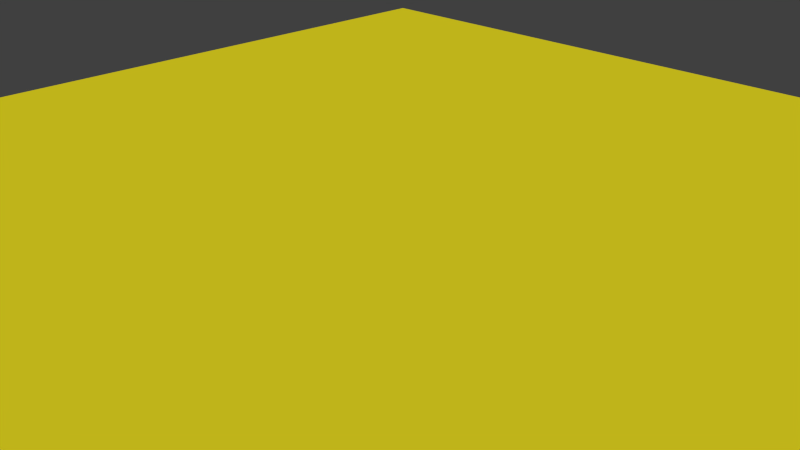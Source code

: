 # Source: Floor.blend  (saved by Blender 2.76.0; exported with 4.5.12 LTS)
import bpy
from mathutils import Matrix  # noqa: F401  (used for matrix-valued properties, if any)

bpy.ops.wm.read_factory_settings(use_empty=True)
scene = bpy.context.scene
scene.name = 'Scene'

# ---- collections
col_collection_1 = bpy.data.collections.new('Collection 1'); scene.collection.children.link(col_collection_1)

# ---- materials (node trees are filled in below, after node groups)
mat_material_floor = bpy.data.materials.new('Material.Floor')
mat_material_floor.alpha_threshold = 0.0
mat_material_floor.use_transparent_shadow = False
mat_material_floor.diffuse_color = (0.8, 0.6963, 0.01574, 1.0)
mat_material_floor.specular_color = (1.0, 0.4608, 0.1766)
mat_material_floor.roughness = 0.5
mat_material_floor.line_color = (0.0, 0.0, 0.0, 1.0)

# ---- material node trees

# ---- world
world_world = bpy.data.worlds.new('World'); scene.world = world_world
world_world.color = (0.05088, 0.05088, 0.05088)
world_world.use_sun_shadow = False
world_world.sun_shadow_jitter_overblur = 0.0
world_world.cycles.sampling_method = 'MANUAL'
world_world.cycles.sample_map_resolution = 256

# ---- cameras
cam_camera = bpy.data.cameras.new('Camera')
cam_camera.clip_end = 100.0
cam_camera.lens = 35.0
cam_camera.sensor_width = 32.0
cam_camera.sensor_height = 18.0
cam_camera.ortho_scale = 7.314
cam_camera.dof.focus_distance = 0.0
cam_camera.dof.aperture_fstop = 128.0

# ---- meshes
me_plane = bpy.data.meshes.new('Plane')
me_plane.from_pydata([(-10.0, -10.0, 0.0), (10.0, -10.0, 0.0), (-10.0, 10.0, 0.0), (10.0, 10.0, 0.0), (-10.0, 9.0, 0.0), (-10.0, 8.0, 0.0), (-10.0, 7.0, 0.0), (-10.0, 6.0, 0.0), (-10.0, 5.0, 0.0), (-10.0, 4.0, 0.0), (-10.0, 3.0, 0.0), (-10.0, 2.0, 0.0), (-10.0, 1.0, 0.0), (-10.0, 0.0, 0.0), (-10.0, -1.0, 0.0), (-10.0, -2.0, 0.0), (-10.0, -3.0, 0.0), (-10.0, -4.0, 0.0), (-10.0, -5.0, 0.0), (-10.0, -6.0, 0.0), (-10.0, -7.0, 0.0), (-10.0, -8.0, 0.0), (-10.0, -9.0, 0.0), (10.0, -9.0, 0.0), (10.0, -8.0, 0.0), (10.0, -7.0, 0.0), (10.0, -6.0, 0.0), (10.0, -5.0, 0.0), (10.0, -4.0, 0.0), (10.0, -3.0, 0.0), (10.0, -2.0, 0.0), (10.0, -1.0, 0.0), (10.0, 0.0, 0.0), (10.0, 1.0, 0.0), (10.0, 2.0, 0.0), (10.0, 3.0, 0.0), (10.0, 4.0, 0.0), (10.0, 5.0, 0.0), (10.0, 6.0, 0.0), (10.0, 7.0, 0.0), (10.0, 8.0, 0.0), (10.0, 9.0, 0.0), (-9.0, -10.0, 0.0), (-8.0, -10.0, 0.0), (-7.0, -10.0, 0.0), (-6.0, -10.0, 0.0), (-5.0, -10.0, 0.0), (-4.0, -10.0, 0.0), (-3.0, -10.0, 0.0), (-2.0, -10.0, 0.0), (-1.0, -10.0, 0.0), (0.0, -10.0, 0.0), (1.0, -10.0, 0.0), (2.0, -10.0, 0.0), (3.0, -10.0, 0.0), (4.0, -10.0, 0.0), (5.0, -10.0, 0.0), (6.0, -10.0, 0.0), (7.0, -10.0, 0.0), (8.0, -10.0, 0.0), (9.0, -10.0, 0.0), (9.0, 10.0, 0.0), (8.0, 10.0, 0.0), (7.0, 10.0, 0.0), (6.0, 10.0, 0.0), (5.0, 10.0, 0.0), (4.0, 10.0, 0.0), (3.0, 10.0, 0.0), (2.0, 10.0, 0.0), (1.0, 10.0, 0.0), (0.0, 10.0, 0.0), (-1.0, 10.0, 0.0), (-2.0, 10.0, 0.0), (-3.0, 10.0, 0.0), (-4.0, 10.0, 0.0), (-5.0, 10.0, 0.0), (-6.0, 10.0, 0.0), (-7.0, 10.0, 0.0), (-8.0, 10.0, 0.0), (-9.0, 10.0, 0.0), (9.0, -9.0, 0.0), (8.0, -9.0, 0.0), (7.0, -9.0, 0.0), (6.0, -9.0, 0.0), (5.0, -9.0, 0.0), (4.0, -9.0, 0.0), (3.0, -9.0, 0.0), (2.0, -9.0, 0.0), (1.0, -9.0, 0.0), (0.0, -9.0, 0.0), (-1.0, -9.0, 0.0), (-2.0, -9.0, 0.0), (-3.0, -9.0, 0.0), (-4.0, -9.0, 0.0), (-5.0, -9.0, 0.0), (-6.0, -9.0, 0.0), (-7.0, -9.0, 0.0), (-8.0, -9.0, 0.0), (-9.0, -9.0, 0.0), (9.0, -8.0, 0.0), (8.0, -8.0, 0.0), (7.0, -8.0, 0.0), (6.0, -8.0, 0.0), (5.0, -8.0, 0.0), (4.0, -8.0, 0.0), (3.0, -8.0, 0.0), (2.0, -8.0, 0.0), (1.0, -8.0, 0.0), (0.0, -8.0, 0.0), (-1.0, -8.0, 0.0), (-2.0, -8.0, 0.0), (-3.0, -8.0, 0.0), (-4.0, -8.0, 0.0), (-5.0, -8.0, 0.0), (-6.0, -8.0, 0.0), (-7.0, -8.0, 0.0), (-8.0, -8.0, 0.0), (-9.0, -8.0, 0.0), (9.0, -7.0, 0.0), (8.0, -7.0, 0.0), (7.0, -7.0, 0.0), (6.0, -7.0, 0.0), (5.0, -7.0, 0.0), (4.0, -7.0, 0.0), (3.0, -7.0, 0.0), (2.0, -7.0, 0.0), (1.0, -7.0, 0.0), (0.0, -7.0, 0.0), (-1.0, -7.0, 0.0), (-2.0, -7.0, 0.0), (-3.0, -7.0, 0.0), (-4.0, -7.0, 0.0), (-5.0, -7.0, 0.0), (-6.0, -7.0, 0.0), (-7.0, -7.0, 0.0), (-8.0, -7.0, 0.0), (-9.0, -7.0, 0.0), (9.0, -6.0, 0.0), (8.0, -6.0, 0.0), (7.0, -6.0, 0.0), (6.0, -6.0, 0.0), (5.0, -6.0, 0.0), (4.0, -6.0, 0.0), (3.0, -6.0, 0.0), (2.0, -6.0, 0.0), (1.0, -6.0, 0.0), (0.0, -6.0, 0.0), (-1.0, -6.0, 0.0), (-2.0, -6.0, 0.0), (-3.0, -6.0, 0.0), (-4.0, -6.0, 0.0), (-5.0, -6.0, 0.0), (-6.0, -6.0, 0.0), (-7.0, -6.0, 0.0), (-8.0, -6.0, 0.0), (-9.0, -6.0, 0.0), (9.0, -5.0, 0.0), (8.0, -5.0, 0.0), (7.0, -5.0, 0.0), (6.0, -5.0, 0.0), (5.0, -5.0, 0.0), (4.0, -5.0, 0.0), (3.0, -5.0, 0.0), (2.0, -5.0, 0.0), (1.0, -5.0, 0.0), (0.0, -5.0, 0.0), (-1.0, -5.0, 0.0), (-2.0, -5.0, 0.0), (-3.0, -5.0, 0.0), (-4.0, -5.0, 0.0), (-5.0, -5.0, 0.0), (-6.0, -5.0, 0.0), (-7.0, -5.0, 0.0), (-8.0, -5.0, 0.0), (-9.0, -5.0, 0.0), (9.0, -4.0, 0.0), (8.0, -4.0, 0.0), (7.0, -4.0, 0.0), (6.0, -4.0, 0.0), (5.0, -4.0, 0.0), (4.0, -4.0, 0.0), (3.0, -4.0, 0.0), (2.0, -4.0, 0.0), (1.0, -4.0, 0.0), (0.0, -4.0, 0.0), (-1.0, -4.0, 0.0), (-2.0, -4.0, 0.0), (-3.0, -4.0, 0.0), (-4.0, -4.0, 0.0), (-5.0, -4.0, 0.0), (-6.0, -4.0, 0.0), (-7.0, -4.0, 0.0), (-8.0, -4.0, 0.0), (-9.0, -4.0, 0.0), (9.0, -3.0, 0.0), (8.0, -3.0, 0.0), (7.0, -3.0, 0.0), (6.0, -3.0, 0.0), (5.0, -3.0, 0.0), (4.0, -3.0, 0.0), (3.0, -3.0, 0.0), (2.0, -3.0, 0.0), (1.0, -3.0, 0.0), (0.0, -3.0, 0.0), (-1.0, -3.0, 0.0), (-2.0, -3.0, 0.0), (-3.0, -3.0, 0.0), (-4.0, -3.0, 0.0), (-5.0, -3.0, 0.0), (-6.0, -3.0, 0.0), (-7.0, -3.0, 0.0), (-8.0, -3.0, 0.0), (-9.0, -3.0, 0.0), (9.0, -2.0, 0.0), (8.0, -2.0, 0.0), (7.0, -2.0, 0.0), (6.0, -2.0, 0.0), (5.0, -2.0, 0.0), (4.0, -2.0, 0.0), (3.0, -2.0, 0.0), (2.0, -2.0, 0.0), (1.0, -2.0, 0.0), (0.0, -2.0, 0.0), (-1.0, -2.0, 0.0), (-2.0, -2.0, 0.0), (-3.0, -2.0, 0.0), (-4.0, -2.0, 0.0), (-5.0, -2.0, 0.0), (-6.0, -2.0, 0.0), (-7.0, -2.0, 0.0), (-8.0, -2.0, 0.0), (-9.0, -2.0, 0.0), (9.0, -1.0, 0.0), (8.0, -1.0, 0.0), (7.0, -1.0, 0.0), (6.0, -1.0, 0.0), (5.0, -1.0, 0.0), (4.0, -1.0, 0.0), (3.0, -1.0, 0.0), (2.0, -1.0, 0.0), (1.0, -1.0, 0.0), (0.0, -1.0, 0.0), (-1.0, -1.0, 0.0), (-2.0, -1.0, 0.0), (-3.0, -1.0, 0.0), (-4.0, -1.0, 0.0), (-5.0, -1.0, 0.0), (-6.0, -1.0, 0.0), (-7.0, -1.0, 0.0), (-8.0, -1.0, 0.0), (-9.0, -1.0, 0.0), (9.0, 0.0, 0.0), (8.0, 0.0, 0.0), (7.0, 0.0, 0.0), (6.0, 0.0, 0.0), (5.0, 0.0, 0.0), (4.0, 0.0, 0.0), (3.0, 0.0, 0.0), (2.0, 0.0, 0.0), (1.0, 0.0, 0.0), (0.0, 0.0, 0.0), (-1.0, 0.0, 0.0), (-2.0, 0.0, 0.0), (-3.0, 0.0, 0.0), (-4.0, 0.0, 0.0), (-5.0, 0.0, 0.0), (-6.0, 0.0, 0.0), (-7.0, 0.0, 0.0), (-8.0, 0.0, 0.0), (-9.0, 0.0, 0.0), (9.0, 1.0, 0.0), (8.0, 1.0, 0.0), (7.0, 1.0, 0.0), (6.0, 1.0, 0.0), (5.0, 1.0, 0.0), (4.0, 1.0, 0.0), (3.0, 1.0, 0.0), (2.0, 1.0, 0.0), (1.0, 1.0, 0.0), (0.0, 1.0, 0.0), (-1.0, 1.0, 0.0), (-2.0, 1.0, 0.0), (-3.0, 1.0, 0.0), (-4.0, 1.0, 0.0), (-5.0, 1.0, 0.0), (-6.0, 1.0, 0.0), (-7.0, 1.0, 0.0), (-8.0, 1.0, 0.0), (-9.0, 1.0, 0.0), (9.0, 2.0, 0.0), (8.0, 2.0, 0.0), (7.0, 2.0, 0.0), (6.0, 2.0, 0.0), (5.0, 2.0, 0.0), (4.0, 2.0, 0.0), (3.0, 2.0, 0.0), (2.0, 2.0, 0.0), (1.0, 2.0, 0.0), (0.0, 2.0, 0.0), (-1.0, 2.0, 0.0), (-2.0, 2.0, 0.0), (-3.0, 2.0, 0.0), (-4.0, 2.0, 0.0), (-5.0, 2.0, 0.0), (-6.0, 2.0, 0.0), (-7.0, 2.0, 0.0), (-8.0, 2.0, 0.0), (-9.0, 2.0, 0.0), (9.0, 3.0, 0.0), (8.0, 3.0, 0.0), (7.0, 3.0, 0.0), (6.0, 3.0, 0.0), (5.0, 3.0, 0.0), (4.0, 3.0, 0.0), (3.0, 3.0, 0.0), (2.0, 3.0, 0.0), (1.0, 3.0, 0.0), (0.0, 3.0, 0.0), (-1.0, 3.0, 0.0), (-2.0, 3.0, 0.0), (-3.0, 3.0, 0.0), (-4.0, 3.0, 0.0), (-5.0, 3.0, 0.0), (-6.0, 3.0, 0.0), (-7.0, 3.0, 0.0), (-8.0, 3.0, 0.0), (-9.0, 3.0, 0.0), (9.0, 4.0, 0.0), (8.0, 4.0, 0.0), (7.0, 4.0, 0.0), (6.0, 4.0, 0.0), (5.0, 4.0, 0.0), (4.0, 4.0, 0.0), (3.0, 4.0, 0.0), (2.0, 4.0, 0.0), (1.0, 4.0, 0.0), (0.0, 4.0, 0.0), (-1.0, 4.0, 0.0), (-2.0, 4.0, 0.0), (-3.0, 4.0, 0.0), (-4.0, 4.0, 0.0), (-5.0, 4.0, 0.0), (-6.0, 4.0, 0.0), (-7.0, 4.0, 0.0), (-8.0, 4.0, 0.0), (-9.0, 4.0, 0.0), (9.0, 5.0, 0.0), (8.0, 5.0, 0.0), (7.0, 5.0, 0.0), (6.0, 5.0, 0.0), (5.0, 5.0, 0.0), (4.0, 5.0, 0.0), (3.0, 5.0, 0.0), (2.0, 5.0, 0.0), (1.0, 5.0, 0.0), (0.0, 5.0, 0.0), (-1.0, 5.0, 0.0), (-2.0, 5.0, 0.0), (-3.0, 5.0, 0.0), (-4.0, 5.0, 0.0), (-5.0, 5.0, 0.0), (-6.0, 5.0, 0.0), (-7.0, 5.0, 0.0), (-8.0, 5.0, 0.0), (-9.0, 5.0, 0.0), (9.0, 6.0, 0.0), (8.0, 6.0, 0.0), (7.0, 6.0, 0.0), (6.0, 6.0, 0.0), (5.0, 6.0, 0.0), (4.0, 6.0, 0.0), (3.0, 6.0, 0.0), (2.0, 6.0, 0.0), (1.0, 6.0, 0.0), (0.0, 6.0, 0.0), (-1.0, 6.0, 0.0), (-2.0, 6.0, 0.0), (-3.0, 6.0, 0.0), (-4.0, 6.0, 0.0), (-5.0, 6.0, 0.0), (-6.0, 6.0, 0.0), (-7.0, 6.0, 0.0), (-8.0, 6.0, 0.0), (-9.0, 6.0, 0.0), (9.0, 7.0, 0.0), (8.0, 7.0, 0.0), (7.0, 7.0, 0.0), (6.0, 7.0, 0.0), (5.0, 7.0, 0.0), (4.0, 7.0, 0.0), (3.0, 7.0, 0.0), (2.0, 7.0, 0.0), (1.0, 7.0, 0.0), (0.0, 7.0, 0.0), (-1.0, 7.0, 0.0), (-2.0, 7.0, 0.0), (-3.0, 7.0, 0.0), (-4.0, 7.0, 0.0), (-5.0, 7.0, 0.0), (-6.0, 7.0, 0.0), (-7.0, 7.0, 0.0), (-8.0, 7.0, 0.0), (-9.0, 7.0, 0.0), (9.0, 8.0, 0.0), (8.0, 8.0, 0.0), (7.0, 8.0, 0.0), (6.0, 8.0, 0.0), (5.0, 8.0, 0.0), (4.0, 8.0, 0.0), (3.0, 8.0, 0.0), (2.0, 8.0, 0.0), (1.0, 8.0, 0.0), (0.0, 8.0, 0.0), (-1.0, 8.0, 0.0), (-2.0, 8.0, 0.0), (-3.0, 8.0, 0.0), (-4.0, 8.0, 0.0), (-5.0, 8.0, 0.0), (-6.0, 8.0, 0.0), (-7.0, 8.0, 0.0), (-8.0, 8.0, 0.0), (-9.0, 8.0, 0.0), (9.0, 9.0, 0.0), (8.0, 9.0, 0.0), (7.0, 9.0, 0.0), (6.0, 9.0, 0.0), (5.0, 9.0, 0.0), (4.0, 9.0, 0.0), (3.0, 9.0, 0.0), (2.0, 9.0, 0.0), (1.0, 9.0, 0.0), (0.0, 9.0, 0.0), (-1.0, 9.0, 0.0), (-2.0, 9.0, 0.0), (-3.0, 9.0, 0.0), (-4.0, 9.0, 0.0), (-5.0, 9.0, 0.0), (-6.0, 9.0, 0.0), (-7.0, 9.0, 0.0), (-8.0, 9.0, 0.0), (-9.0, 9.0, 0.0)], [], [(422, 41, 3, 61), (60, 1, 23, 80), (80, 23, 24, 99), (99, 24, 25, 118), (118, 25, 26, 137), (137, 26, 27, 156), (156, 27, 28, 175), (175, 28, 29, 194), (194, 29, 30, 213), (213, 30, 31, 232), (232, 31, 32, 251), (251, 32, 33, 270), (270, 33, 34, 289), (289, 34, 35, 308), (308, 35, 36, 327), (327, 36, 37, 346), (346, 37, 38, 365), (365, 38, 39, 384), (384, 39, 40, 403), (403, 40, 41, 422), (5, 421, 440, 4), (421, 420, 439, 440), (420, 419, 438, 439), (419, 418, 437, 438), (418, 417, 436, 437), (417, 416, 435, 436), (416, 415, 434, 435), (415, 414, 433, 434), (414, 413, 432, 433), (413, 412, 431, 432), (412, 411, 430, 431), (411, 410, 429, 430), (410, 409, 428, 429), (409, 408, 427, 428), (408, 407, 426, 427), (407, 406, 425, 426), (406, 405, 424, 425), (405, 404, 423, 424), (404, 403, 422, 423), (6, 402, 421, 5), (402, 401, 420, 421), (401, 400, 419, 420), (400, 399, 418, 419), (399, 398, 417, 418), (398, 397, 416, 417), (397, 396, 415, 416), (396, 395, 414, 415), (395, 394, 413, 414), (394, 393, 412, 413), (393, 392, 411, 412), (392, 391, 410, 411), (391, 390, 409, 410), (390, 389, 408, 409), (389, 388, 407, 408), (388, 387, 406, 407), (387, 386, 405, 406), (386, 385, 404, 405), (385, 384, 403, 404), (7, 383, 402, 6), (383, 382, 401, 402), (382, 381, 400, 401), (381, 380, 399, 400), (380, 379, 398, 399), (379, 378, 397, 398), (378, 377, 396, 397), (377, 376, 395, 396), (376, 375, 394, 395), (375, 374, 393, 394), (374, 373, 392, 393), (373, 372, 391, 392), (372, 371, 390, 391), (371, 370, 389, 390), (370, 369, 388, 389), (369, 368, 387, 388), (368, 367, 386, 387), (367, 366, 385, 386), (366, 365, 384, 385), (8, 364, 383, 7), (364, 363, 382, 383), (363, 362, 381, 382), (362, 361, 380, 381), (361, 360, 379, 380), (360, 359, 378, 379), (359, 358, 377, 378), (358, 357, 376, 377), (357, 356, 375, 376), (356, 355, 374, 375), (355, 354, 373, 374), (354, 353, 372, 373), (353, 352, 371, 372), (352, 351, 370, 371), (351, 350, 369, 370), (350, 349, 368, 369), (349, 348, 367, 368), (348, 347, 366, 367), (347, 346, 365, 366), (9, 345, 364, 8), (345, 344, 363, 364), (344, 343, 362, 363), (343, 342, 361, 362), (342, 341, 360, 361), (341, 340, 359, 360), (340, 339, 358, 359), (339, 338, 357, 358), (338, 337, 356, 357), (337, 336, 355, 356), (336, 335, 354, 355), (335, 334, 353, 354), (334, 333, 352, 353), (333, 332, 351, 352), (332, 331, 350, 351), (331, 330, 349, 350), (330, 329, 348, 349), (329, 328, 347, 348), (328, 327, 346, 347), (10, 326, 345, 9), (326, 325, 344, 345), (325, 324, 343, 344), (324, 323, 342, 343), (323, 322, 341, 342), (322, 321, 340, 341), (321, 320, 339, 340), (320, 319, 338, 339), (319, 318, 337, 338), (318, 317, 336, 337), (317, 316, 335, 336), (316, 315, 334, 335), (315, 314, 333, 334), (314, 313, 332, 333), (313, 312, 331, 332), (312, 311, 330, 331), (311, 310, 329, 330), (310, 309, 328, 329), (309, 308, 327, 328), (11, 307, 326, 10), (307, 306, 325, 326), (306, 305, 324, 325), (305, 304, 323, 324), (304, 303, 322, 323), (303, 302, 321, 322), (302, 301, 320, 321), (301, 300, 319, 320), (300, 299, 318, 319), (299, 298, 317, 318), (298, 297, 316, 317), (297, 296, 315, 316), (296, 295, 314, 315), (295, 294, 313, 314), (294, 293, 312, 313), (293, 292, 311, 312), (292, 291, 310, 311), (291, 290, 309, 310), (290, 289, 308, 309), (12, 288, 307, 11), (288, 287, 306, 307), (287, 286, 305, 306), (286, 285, 304, 305), (285, 284, 303, 304), (284, 283, 302, 303), (283, 282, 301, 302), (282, 281, 300, 301), (281, 280, 299, 300), (280, 279, 298, 299), (279, 278, 297, 298), (278, 277, 296, 297), (277, 276, 295, 296), (276, 275, 294, 295), (275, 274, 293, 294), (274, 273, 292, 293), (273, 272, 291, 292), (272, 271, 290, 291), (271, 270, 289, 290), (13, 269, 288, 12), (269, 268, 287, 288), (268, 267, 286, 287), (267, 266, 285, 286), (266, 265, 284, 285), (265, 264, 283, 284), (264, 263, 282, 283), (263, 262, 281, 282), (262, 261, 280, 281), (261, 260, 279, 280), (260, 259, 278, 279), (259, 258, 277, 278), (258, 257, 276, 277), (257, 256, 275, 276), (256, 255, 274, 275), (255, 254, 273, 274), (254, 253, 272, 273), (253, 252, 271, 272), (252, 251, 270, 271), (14, 250, 269, 13), (250, 249, 268, 269), (249, 248, 267, 268), (248, 247, 266, 267), (247, 246, 265, 266), (246, 245, 264, 265), (245, 244, 263, 264), (244, 243, 262, 263), (243, 242, 261, 262), (242, 241, 260, 261), (241, 240, 259, 260), (240, 239, 258, 259), (239, 238, 257, 258), (238, 237, 256, 257), (237, 236, 255, 256), (236, 235, 254, 255), (235, 234, 253, 254), (234, 233, 252, 253), (233, 232, 251, 252), (15, 231, 250, 14), (231, 230, 249, 250), (230, 229, 248, 249), (229, 228, 247, 248), (228, 227, 246, 247), (227, 226, 245, 246), (226, 225, 244, 245), (225, 224, 243, 244), (224, 223, 242, 243), (223, 222, 241, 242), (222, 221, 240, 241), (221, 220, 239, 240), (220, 219, 238, 239), (219, 218, 237, 238), (218, 217, 236, 237), (217, 216, 235, 236), (216, 215, 234, 235), (215, 214, 233, 234), (214, 213, 232, 233), (16, 212, 231, 15), (212, 211, 230, 231), (211, 210, 229, 230), (210, 209, 228, 229), (209, 208, 227, 228), (208, 207, 226, 227), (207, 206, 225, 226), (206, 205, 224, 225), (205, 204, 223, 224), (204, 203, 222, 223), (203, 202, 221, 222), (202, 201, 220, 221), (201, 200, 219, 220), (200, 199, 218, 219), (199, 198, 217, 218), (198, 197, 216, 217), (197, 196, 215, 216), (196, 195, 214, 215), (195, 194, 213, 214), (17, 193, 212, 16), (193, 192, 211, 212), (192, 191, 210, 211), (191, 190, 209, 210), (190, 189, 208, 209), (189, 188, 207, 208), (188, 187, 206, 207), (187, 186, 205, 206), (186, 185, 204, 205), (185, 184, 203, 204), (184, 183, 202, 203), (183, 182, 201, 202), (182, 181, 200, 201), (181, 180, 199, 200), (180, 179, 198, 199), (179, 178, 197, 198), (178, 177, 196, 197), (177, 176, 195, 196), (176, 175, 194, 195), (18, 174, 193, 17), (174, 173, 192, 193), (173, 172, 191, 192), (172, 171, 190, 191), (171, 170, 189, 190), (170, 169, 188, 189), (169, 168, 187, 188), (168, 167, 186, 187), (167, 166, 185, 186), (166, 165, 184, 185), (165, 164, 183, 184), (164, 163, 182, 183), (163, 162, 181, 182), (162, 161, 180, 181), (161, 160, 179, 180), (160, 159, 178, 179), (159, 158, 177, 178), (158, 157, 176, 177), (157, 156, 175, 176), (19, 155, 174, 18), (155, 154, 173, 174), (154, 153, 172, 173), (153, 152, 171, 172), (152, 151, 170, 171), (151, 150, 169, 170), (150, 149, 168, 169), (149, 148, 167, 168), (148, 147, 166, 167), (147, 146, 165, 166), (146, 145, 164, 165), (145, 144, 163, 164), (144, 143, 162, 163), (143, 142, 161, 162), (142, 141, 160, 161), (141, 140, 159, 160), (140, 139, 158, 159), (139, 138, 157, 158), (138, 137, 156, 157), (20, 136, 155, 19), (136, 135, 154, 155), (135, 134, 153, 154), (134, 133, 152, 153), (133, 132, 151, 152), (132, 131, 150, 151), (131, 130, 149, 150), (130, 129, 148, 149), (129, 128, 147, 148), (128, 127, 146, 147), (127, 126, 145, 146), (126, 125, 144, 145), (125, 124, 143, 144), (124, 123, 142, 143), (123, 122, 141, 142), (122, 121, 140, 141), (121, 120, 139, 140), (120, 119, 138, 139), (119, 118, 137, 138), (21, 117, 136, 20), (117, 116, 135, 136), (116, 115, 134, 135), (115, 114, 133, 134), (114, 113, 132, 133), (113, 112, 131, 132), (112, 111, 130, 131), (111, 110, 129, 130), (110, 109, 128, 129), (109, 108, 127, 128), (108, 107, 126, 127), (107, 106, 125, 126), (106, 105, 124, 125), (105, 104, 123, 124), (104, 103, 122, 123), (103, 102, 121, 122), (102, 101, 120, 121), (101, 100, 119, 120), (100, 99, 118, 119), (22, 98, 117, 21), (98, 97, 116, 117), (97, 96, 115, 116), (96, 95, 114, 115), (95, 94, 113, 114), (94, 93, 112, 113), (93, 92, 111, 112), (92, 91, 110, 111), (91, 90, 109, 110), (90, 89, 108, 109), (89, 88, 107, 108), (88, 87, 106, 107), (87, 86, 105, 106), (86, 85, 104, 105), (85, 84, 103, 104), (84, 83, 102, 103), (83, 82, 101, 102), (82, 81, 100, 101), (81, 80, 99, 100), (0, 42, 98, 22), (42, 43, 97, 98), (43, 44, 96, 97), (44, 45, 95, 96), (45, 46, 94, 95), (46, 47, 93, 94), (47, 48, 92, 93), (48, 49, 91, 92), (49, 50, 90, 91), (50, 51, 89, 90), (51, 52, 88, 89), (52, 53, 87, 88), (53, 54, 86, 87), (54, 55, 85, 86), (55, 56, 84, 85), (56, 57, 83, 84), (57, 58, 82, 83), (58, 59, 81, 82), (59, 60, 80, 81), (4, 440, 79, 2), (440, 439, 78, 79), (439, 438, 77, 78), (438, 437, 76, 77), (437, 436, 75, 76), (436, 435, 74, 75), (435, 434, 73, 74), (434, 433, 72, 73), (433, 432, 71, 72), (432, 431, 70, 71), (431, 430, 69, 70), (430, 429, 68, 69), (429, 428, 67, 68), (428, 427, 66, 67), (427, 426, 65, 66), (426, 425, 64, 65), (425, 424, 63, 64), (424, 423, 62, 63), (423, 422, 61, 62)])
me_plane.materials.append(mat_material_floor)
me_plane.use_remesh_preserve_volume = False
me_plane.use_remesh_preserve_attributes = False
me_plane.use_mirror_vertex_groups = False
me_plane.update()

# ---- objects
ob_floor = bpy.data.objects.new('Floor', me_plane)
ob_camera_froor = bpy.data.objects.new('Camera.Froor', cam_camera)

# ---- transforms, parenting, visibility, modifiers, constraints
ob_floor.location = (0.0, 0.0, 0.0)
ob_floor.lineart.crease_threshold = 0.0
ob_camera_froor.location = (7.481, -6.508, 5.344)
ob_camera_froor.rotation_euler = (1.109, 0.01082, 0.8149)
ob_camera_froor.lock_rotations_4d = False
ob_camera_froor.empty_display_type = 'ARROWS'
ob_camera_froor.color = (0.0, 0.0, 0.0, 0.0)
ob_camera_froor.display_type = 'WIRE'
ob_camera_froor.lineart.crease_threshold = 0.0

# ---- collection membership
col_collection_1.objects.link(ob_floor)
col_collection_1.objects.link(ob_camera_froor)

# ---- scene / render settings (as saved in the file)
scene.camera = ob_camera_froor
scene.frame_start = 1; scene.frame_end = 250; scene.frame_set(1)
scene.render.engine = 'BLENDER_EEVEE_NEXT'
scene.render.resolution_percentage = 50
scene.render.dither_intensity = 0.0
scene.cycles.use_denoising = False
scene.cycles.samples = 10
scene.cycles.sampling_pattern = 'TABULATED_SOBOL'
scene.cycles.light_sampling_threshold = 0.0
scene.cycles.use_adaptive_sampling = False
scene.cycles.use_light_tree = False
scene.cycles.blur_glossy = 0.0
scene.cycles.pixel_filter_type = 'GAUSSIAN'
scene.cycles.sample_clamp_indirect = 0.0
scene.view_settings.view_transform = 'Standard'
bpy.context.view_layer.update()

# ---- added for rendering (the .blend has no usable light): sun
light_auto_sun = bpy.data.lights.new('AutoSun', 'SUN')
light_auto_sun.energy = 3.0
light_auto_sun.angle = 0.0523599
ob_auto_sun = bpy.data.objects.new('AutoSun', light_auto_sun)
scene.collection.objects.link(ob_auto_sun)
ob_auto_sun.rotation_euler = (0.872665, 0.174533, 0.523599)
bpy.context.view_layer.update()
